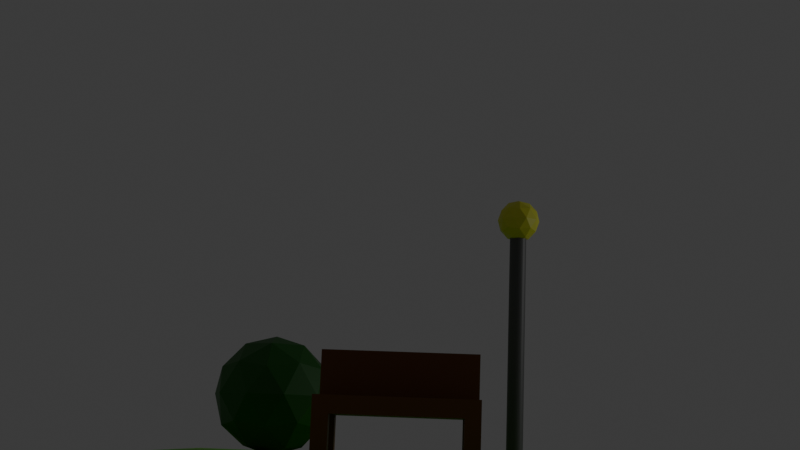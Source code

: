 # Source: panchina.blend  (saved by Blender 4.4.30; exported with 4.5.12 LTS)
import bpy
from mathutils import Matrix  # noqa: F401  (used for matrix-valued properties, if any)

bpy.ops.wm.read_factory_settings(use_empty=True)
scene = bpy.context.scene
scene.name = 'Scene'

# ---- collections
col_collection = bpy.data.collections.new('Collection'); scene.collection.children.link(col_collection)

# ---- materials (node trees are filled in below, after node groups)
mat_material = bpy.data.materials.new('Material')
mat_material.alpha_threshold = 0.0
mat_material.roughness = 0.5
mat_material.line_color = (0.0, 0.0, 0.0, 1.0)
mat_materiale_001 = bpy.data.materials.new('Materiale.001')
mat_materiale = bpy.data.materials.new('Materiale')
mat_materiale_003 = bpy.data.materials.new('Materiale.003')
mat_materiale_002 = bpy.data.materials.new('Materiale.002')

# ---- material node trees
mat_material.use_nodes = True; mat_material.node_tree.nodes.clear()
_N = mat_material.node_tree.nodes; _L = mat_material.node_tree.links
n0 = _N.new('ShaderNodeOutputMaterial'); n0.name = 'Material Output'; n0.location = (300, 300)
n1 = _N.new('ShaderNodeBsdfPrincipled'); n1.name = 'Principled BSDF'; n1.location = (10, 300)
n1.inputs[0].default_value = (0.1764, 0.05529, 0.004975, 1.0)
n1.inputs[3].default_value = 1.45
_L.new(n1.outputs[0], n0.inputs[0])
n0.is_active_output = True
mat_materiale_001.use_nodes = True; mat_materiale_001.node_tree.nodes.clear()
_N = mat_materiale_001.node_tree.nodes; _L = mat_materiale_001.node_tree.links
n0 = _N.new('ShaderNodeBsdfPrincipled'); n0.name = 'Generico BSDF'; n0.location = (10, 300)
n0.inputs[0].default_value = (0.2022, 0.8004, 0.0, 1.0)
n1 = _N.new('ShaderNodeOutputMaterial'); n1.name = 'Uscita Materiale'; n1.location = (300, 300)
_L.new(n0.outputs[0], n1.inputs[0])
n1.is_active_output = True
mat_materiale.use_nodes = True; mat_materiale.node_tree.nodes.clear()
_N = mat_materiale.node_tree.nodes; _L = mat_materiale.node_tree.links
n0 = _N.new('ShaderNodeBsdfPrincipled'); n0.name = 'Generico BSDF'; n0.location = (10, 300)
n0.inputs[0].default_value = (0.003565, 0.1273, 0.0, 1.0)
n1 = _N.new('ShaderNodeOutputMaterial'); n1.name = 'Uscita Materiale'; n1.location = (300, 300)
_L.new(n0.outputs[0], n1.inputs[0])
n1.is_active_output = True
mat_materiale_003.use_nodes = True; mat_materiale_003.node_tree.nodes.clear()
_N = mat_materiale_003.node_tree.nodes; _L = mat_materiale_003.node_tree.links
n0 = _N.new('ShaderNodeBsdfPrincipled'); n0.name = 'Generico BSDF'; n0.location = (10, 300)
n0.inputs[0].default_value = (0.1077, 0.1077, 0.1077, 1.0)
n1 = _N.new('ShaderNodeOutputMaterial'); n1.name = 'Uscita Materiale'; n1.location = (300, 300)
_L.new(n0.outputs[0], n1.inputs[0])
n1.is_active_output = True
mat_materiale_002.use_nodes = True; mat_materiale_002.node_tree.nodes.clear()
_N = mat_materiale_002.node_tree.nodes; _L = mat_materiale_002.node_tree.links
n0 = _N.new('ShaderNodeBsdfPrincipled'); n0.name = 'Generico BSDF'; n0.location = (10, 300)
n0.inputs[0].default_value = (0.7852, 0.8003, 0.05669, 1.0)
n1 = _N.new('ShaderNodeOutputMaterial'); n1.name = 'Uscita Materiale'; n1.location = (300, 300)
_L.new(n0.outputs[0], n1.inputs[0])
n1.is_active_output = True

# ---- world
world_world = bpy.data.worlds.new('World'); scene.world = world_world
world_world.use_nodes = True; world_world.node_tree.nodes.clear()
_N = world_world.node_tree.nodes; _L = world_world.node_tree.links
n0 = _N.new('ShaderNodeOutputWorld'); n0.name = 'World Output'; n0.location = (300, 300)
n1 = _N.new('ShaderNodeBackground'); n1.name = 'Background'; n1.location = (10, 300)
n1.inputs[0].default_value = (0.05088, 0.05088, 0.05088, 1.0)
_L.new(n1.outputs[0], n0.inputs[0])
n0.is_active_output = True
world_world.color = (0.05088, 0.05088, 0.05088)
world_world.sun_shadow_jitter_overblur = 0.0

# ---- cameras
cam_camera = bpy.data.cameras.new('Camera')
cam_camera.clip_end = 100.0
cam_camera.lens = 50.0
cam_camera.ortho_scale = 7.314

# ---- lights
light_light = bpy.data.lights.new('Light', 'POINT')
light_light.energy = 1000.0
light_light.shadow_soft_size = 0.1

# ---- meshes
me_cube = bpy.data.meshes.new('Cube')
me_cube.from_pydata([(1.0, 1.0, -0.1352), (1.0, 1.0, 0.1352), (1.0, -1.0, -0.1352), (1.0, -1.0, 0.1352), (-1.0, 1.0, -0.1352), (-1.0, 1.0, 0.1352), (-1.0, -1.0, -0.1352), (-1.0, -1.0, 0.1352), (-1.0, -0.7988, 0.1352), (1.0, -0.7988, -0.1352), (-1.0, -0.7988, -0.1352), (1.0, -0.7988, 0.1352), (-1.0, 0.8025, -0.1352), (1.0, 0.8025, 0.1352), (-1.0, 0.8025, 0.1352), (1.0, 0.8025, -0.1352), (0.6304, 1.0, 0.1352), (0.6304, -1.0, -0.1352), (0.6304, -1.0, 0.1352), (0.6304, 1.0, -0.1352), (0.6304, -0.7988, 0.1352), (0.6304, -0.7988, -0.1352), (0.6304, 0.8025, -0.1352), (0.6304, 0.8025, 0.1352), (-0.6157, 1.0, 0.1352), (-0.6157, -1.0, -0.1352), (-0.6157, -0.7988, 0.1352), (-0.6157, 0.8025, 0.1352), (-0.6157, -1.0, 0.1352), (-0.6157, 1.0, -0.1352), (-0.6157, -0.7988, -0.1352), (-0.6157, 0.8025, -0.1352), (-1.0, -0.7988, 0.7788), (-1.0, -1.0, 0.7788), (-0.6157, 1.0, 0.7788), (-1.0, 1.0, 0.7788), (0.6304, -1.0, 0.7788), (1.0, -1.0, 0.7788), (1.0, 0.8025, 0.7788), (1.0, 1.0, 0.7788), (1.0, -0.7988, 0.7788), (-0.6157, -0.7988, 0.7788), (-1.0, 0.8025, 0.7788), (-0.6157, 0.8025, 0.7788), (0.6304, 1.0, 0.7788), (0.6304, -0.7988, 0.7788), (0.6304, 0.8025, 0.7788), (-0.6157, -1.0, 0.7788), (-0.6157, -1.0, -0.8531), (-1.0, -1.0, -0.8531), (-1.0, 0.8025, -0.8531), (-1.0, 1.0, -0.8531), (-1.0, -0.7988, -0.8531), (-0.6157, 1.0, -0.8531), (-0.6157, -0.7988, -0.8531), (-0.6157, 0.8025, -0.8531)], [], [(30, 31, 55, 54), (28, 25, 6, 7), (14, 12, 4, 5), (13, 23, 46, 38), (11, 9, 2, 3), (16, 19, 0, 1), (13, 15, 9, 11), (23, 13, 11, 20), (7, 6, 10, 8), (25, 30, 54, 48), (6, 25, 48, 49), (18, 20, 45, 36), (1, 0, 15, 13), (8, 10, 12, 14), (24, 16, 23, 27), (0, 19, 22, 15), (15, 22, 21, 9), (27, 23, 20, 26), (24, 29, 19, 16), (26, 20, 18, 28), (3, 2, 17, 18), (9, 21, 17, 2), (1, 13, 38, 39), (5, 4, 29, 24), (14, 27, 26, 8), (28, 7, 33, 47), (19, 29, 31, 22), (22, 31, 30, 21), (18, 17, 25, 28), (21, 30, 25, 17), (45, 40, 37, 36), (44, 39, 38, 46), (32, 41, 47, 33), (35, 34, 43, 42), (16, 1, 39, 44), (23, 16, 44, 46), (14, 5, 35, 42), (7, 8, 32, 33), (26, 28, 47, 41), (11, 3, 37, 40), (3, 18, 36, 37), (5, 24, 34, 35), (8, 26, 41, 32), (20, 11, 40, 45), (27, 14, 42, 43), (24, 27, 43, 34), (54, 52, 49, 48), (55, 50, 52, 54), (53, 51, 50, 55), (4, 12, 50, 51), (12, 10, 52, 50), (29, 4, 51, 53), (10, 6, 49, 52), (31, 29, 53, 55)])
_uv = me_cube.uv_layers.new(name='UVMap')
_uv.uv.foreach_set('vector', [0.827, 0.7248, 0.827, 0.5247, 0.827, 0.5247, 0.827, 0.7248, 0.375, 0.952, 0.625, 0.952, 0.625, 1.0, 0.375, 1.0, 0.375, 0.2253, 0.625, 0.2253, 0.625, 0.25, 0.375, 0.25, 0.375, 0.5247, 0.3288, 0.5247, 0.3288, 0.5247, 0.375, 0.5247, 0.375, 0.7248, 0.625, 0.7248, 0.625, 0.75, 0.375, 0.75, 0.375, 0.4538, 0.625, 0.4538, 0.625, 0.5, 0.375, 0.5, 0.375, 0.5247, 0.625, 0.5247, 0.625, 0.7248, 0.375, 0.7248, 0.3288, 0.5247, 0.375, 0.5247, 0.375, 0.7248, 0.3288, 0.7248, 0.375, 0.0, 0.625, 0.0, 0.625, 0.02515, 0.375, 0.02515, 0.827, 0.75, 0.827, 0.7248, 0.827, 0.7248, 0.827, 0.75, 0.625, 1.0, 0.625, 0.952, 0.625, 0.952, 0.625, 1.0, 0.3288, 0.75, 0.3288, 0.7248, 0.3288, 0.7248, 0.3288, 0.75, 0.375, 0.5, 0.625, 0.5, 0.625, 0.5247, 0.375, 0.5247, 0.375, 0.02515, 0.625, 0.02515, 0.625, 0.2253, 0.375, 0.2253, 0.173, 0.5, 0.3288, 0.5, 0.3288, 0.5247, 0.173, 0.5247, 0.625, 0.5, 0.6712, 0.5, 0.6712, 0.5247, 0.625, 0.5247, 0.625, 0.5247, 0.6712, 0.5247, 0.6712, 0.7248, 0.625, 0.7248, 0.173, 0.5247, 0.3288, 0.5247, 0.3288, 0.7248, 0.173, 0.7248, 0.375, 0.298, 0.625, 0.298, 0.625, 0.4538, 0.375, 0.4538, 0.173, 0.7248, 0.3288, 0.7248, 0.3288, 0.75, 0.173, 0.75, 0.375, 0.75, 0.625, 0.75, 0.625, 0.7962, 0.375, 0.7962, 0.625, 0.7248, 0.6712, 0.7248, 0.6712, 0.75, 0.625, 0.75, 0.375, 0.5, 0.375, 0.5247, 0.375, 0.5247, 0.375, 0.5, 0.375, 0.25, 0.625, 0.25, 0.625, 0.298, 0.375, 0.298, 0.125, 0.5247, 0.173, 0.5247, 0.173, 0.7248, 0.125, 0.7248, 0.375, 0.952, 0.375, 1.0, 0.375, 1.0, 0.375, 0.952, 0.6712, 0.5, 0.827, 0.5, 0.827, 0.5247, 0.6712, 0.5247, 0.6712, 0.5247, 0.827, 0.5247, 0.827, 0.7248, 0.6712, 0.7248, 0.375, 0.7962, 0.625, 0.7962, 0.625, 0.952, 0.375, 0.952, 0.6712, 0.7248, 0.827, 0.7248, 0.827, 0.75, 0.6712, 0.75, 0.3288, 0.7248, 0.375, 0.7248, 0.375, 0.75, 0.3288, 0.75, 0.3288, 0.5, 0.375, 0.5, 0.375, 0.5247, 0.3288, 0.5247, 0.125, 0.7248, 0.173, 0.7248, 0.173, 0.75, 0.125, 0.75, 0.125, 0.5, 0.173, 0.5, 0.173, 0.5247, 0.125, 0.5247, 0.375, 0.4538, 0.375, 0.5, 0.375, 0.5, 0.375, 0.4538, 0.3288, 0.5247, 0.3288, 0.5, 0.3288, 0.5, 0.3288, 0.5247, 0.375, 0.2253, 0.375, 0.25, 0.375, 0.25, 0.375, 0.2253, 0.375, 0.0, 0.375, 0.02515, 0.375, 0.02515, 0.375, 0.0, 0.173, 0.7248, 0.173, 0.75, 0.173, 0.75, 0.173, 0.7248, 0.375, 0.7248, 0.375, 0.75, 0.375, 0.75, 0.375, 0.7248, 0.375, 0.75, 0.375, 0.7962, 0.375, 0.7962, 0.375, 0.75, 0.375, 0.25, 0.375, 0.298, 0.375, 0.298, 0.375, 0.25, 0.125, 0.7248, 0.173, 0.7248, 0.173, 0.7248, 0.125, 0.7248, 0.3288, 0.7248, 0.375, 0.7248, 0.375, 0.7248, 0.3288, 0.7248, 0.173, 0.5247, 0.125, 0.5247, 0.125, 0.5247, 0.173, 0.5247, 0.173, 0.5, 0.173, 0.5247, 0.173, 0.5247, 0.173, 0.5, 0.827, 0.7248, 0.875, 0.7248, 0.875, 0.75, 0.827, 0.75, 0.827, 0.5247, 0.875, 0.5247, 0.875, 0.7248, 0.827, 0.7248, 0.827, 0.5, 0.875, 0.5, 0.875, 0.5247, 0.827, 0.5247, 0.625, 0.25, 0.625, 0.2253, 0.625, 0.2253, 0.625, 0.25, 0.625, 0.2253, 0.625, 0.02515, 0.625, 0.02515, 0.625, 0.2253, 0.625, 0.298, 0.625, 0.25, 0.625, 0.25, 0.625, 0.298, 0.625, 0.02515, 0.625, 0.0, 0.625, 0.0, 0.625, 0.02515, 0.827, 0.5247, 0.827, 0.5, 0.827, 0.5, 0.827, 0.5247])
me_cube.materials.append(mat_material)
me_cube.use_mirror_vertex_groups = False
me_cube.update()
me_cubo = bpy.data.meshes.new('Cubo')
me_cubo.from_pydata([(-1.0, -1.0, -1.0), (-1.0, -1.0, 1.0), (-1.0, 1.0, -1.0), (-1.0, 1.0, 1.0), (1.0, -1.0, -1.0), (1.0, -1.0, 1.0), (1.0, 1.0, -1.0), (1.0, 1.0, 1.0)], [], [(0, 1, 3, 2), (2, 3, 7, 6), (6, 7, 5, 4), (4, 5, 1, 0), (2, 6, 4, 0), (7, 3, 1, 5)])
_uv = me_cubo.uv_layers.new(name='Mappa UV')
_uv.uv.foreach_set('vector', [0.375, 0.0, 0.625, 0.0, 0.625, 0.25, 0.375, 0.25, 0.375, 0.25, 0.625, 0.25, 0.625, 0.5, 0.375, 0.5, 0.375, 0.5, 0.625, 0.5, 0.625, 0.75, 0.375, 0.75, 0.375, 0.75, 0.625, 0.75, 0.625, 1.0, 0.375, 1.0, 0.125, 0.5, 0.375, 0.5, 0.375, 0.75, 0.125, 0.75, 0.625, 0.5, 0.875, 0.5, 0.875, 0.75, 0.625, 0.75])
me_cubo.materials.append(mat_materiale_001)
me_cubo.update()
me_icosfera = bpy.data.meshes.new('Icosfera')
me_icosfera.from_pydata([(0.0, 0.0, -1.0), (0.7236, -0.5257, -0.4472), (-0.2764, -0.8506, -0.4472), (-0.8944, 0.0, -0.4472), (-0.2764, 0.8506, -0.4472), (0.7236, 0.5257, -0.4472), (0.2764, -0.8506, 0.4472), (-0.7236, -0.5257, 0.4472), (-0.7236, 0.5257, 0.4472), (0.2764, 0.8506, 0.4472), (0.8944, 0.0, 0.4472), (0.0, 0.0, 1.0), (-0.1625, -0.5, -0.8507), (0.4253, -0.309, -0.8507), (0.2629, -0.809, -0.5257), (0.8506, 0.0, -0.5257), (0.4253, 0.309, -0.8507), (-0.5257, 0.0, -0.8507), (-0.6882, -0.5, -0.5257), (-0.1625, 0.5, -0.8507), (-0.6882, 0.5, -0.5257), (0.2629, 0.809, -0.5257), (0.9511, -0.309, 0.0), (0.9511, 0.309, 0.0), (0.0, -1.0, 0.0), (0.5878, -0.809, 0.0), (-0.9511, -0.309, 0.0), (-0.5878, -0.809, 0.0), (-0.5878, 0.809, 0.0), (-0.9511, 0.309, 0.0), (0.5878, 0.809, 0.0), (0.0, 1.0, 0.0), (0.6882, -0.5, 0.5257), (-0.2629, -0.809, 0.5257), (-0.8506, 0.0, 0.5257), (-0.2629, 0.809, 0.5257), (0.6882, 0.5, 0.5257), (0.1625, -0.5, 0.8507), (0.5257, 0.0, 0.8507), (-0.4253, -0.309, 0.8507), (-0.4253, 0.309, 0.8507), (0.1625, 0.5, 0.8507)], [], [(0, 13, 12), (1, 13, 15), (0, 12, 17), (0, 17, 19), (0, 19, 16), (1, 15, 22), (2, 14, 24), (3, 18, 26), (4, 20, 28), (5, 21, 30), (1, 22, 25), (2, 24, 27), (3, 26, 29), (4, 28, 31), (5, 30, 23), (6, 32, 37), (7, 33, 39), (8, 34, 40), (9, 35, 41), (10, 36, 38), (38, 41, 11), (38, 36, 41), (36, 9, 41), (41, 40, 11), (41, 35, 40), (35, 8, 40), (40, 39, 11), (40, 34, 39), (34, 7, 39), (39, 37, 11), (39, 33, 37), (33, 6, 37), (37, 38, 11), (37, 32, 38), (32, 10, 38), (23, 36, 10), (23, 30, 36), (30, 9, 36), (31, 35, 9), (31, 28, 35), (28, 8, 35), (29, 34, 8), (29, 26, 34), (26, 7, 34), (27, 33, 7), (27, 24, 33), (24, 6, 33), (25, 32, 6), (25, 22, 32), (22, 10, 32), (30, 31, 9), (30, 21, 31), (21, 4, 31), (28, 29, 8), (28, 20, 29), (20, 3, 29), (26, 27, 7), (26, 18, 27), (18, 2, 27), (24, 25, 6), (24, 14, 25), (14, 1, 25), (22, 23, 10), (22, 15, 23), (15, 5, 23), (16, 21, 5), (16, 19, 21), (19, 4, 21), (19, 20, 4), (19, 17, 20), (17, 3, 20), (17, 18, 3), (17, 12, 18), (12, 2, 18), (15, 16, 5), (15, 13, 16), (13, 0, 16), (12, 14, 2), (12, 13, 14), (13, 1, 14)])
_uv = me_icosfera.uv_layers.new(name='Mappa UV')
_uv.uv.foreach_set('vector', [0.1818, 0.0, 0.2273, 0.07873, 0.1364, 0.07873, 0.2727, 0.1575, 0.3182, 0.07873, 0.3636, 0.1575, 0.9091, 0.0, 0.9545, 0.07873, 0.8636, 0.07873, 0.7273, 0.0, 0.7727, 0.07873, 0.6818, 0.07873, 0.5455, 0.0, 0.5909, 0.07873, 0.5, 0.07873, 0.2727, 0.1575, 0.3636, 0.1575, 0.3182, 0.2362, 0.09091, 0.1575, 0.1818, 0.1575, 0.1364, 0.2362, 0.8182, 0.1575, 0.9091, 0.1575, 0.8636, 0.2362, 0.6364, 0.1575, 0.7273, 0.1575, 0.6818, 0.2362, 0.4545, 0.1575, 0.5455, 0.1575, 0.5, 0.2362, 0.2727, 0.1575, 0.3182, 0.2362, 0.2273, 0.2362, 0.09091, 0.1575, 0.1364, 0.2362, 0.04546, 0.2362, 0.8182, 0.1575, 0.8636, 0.2362, 0.7727, 0.2362, 0.6364, 0.1575, 0.6818, 0.2362, 0.5909, 0.2362, 0.4545, 0.1575, 0.5, 0.2362, 0.4091, 0.2362, 0.1818, 0.3149, 0.2727, 0.3149, 0.2273, 0.3937, 0.0, 0.3149, 0.09091, 0.3149, 0.04546, 0.3937, 0.7273, 0.3149, 0.8182, 0.3149, 0.7727, 0.3937, 0.5455, 0.3149, 0.6364, 0.3149, 0.5909, 0.3937, 0.3636, 0.3149, 0.4545, 0.3149, 0.4091, 0.3937, 0.4091, 0.3937, 0.5, 0.3937, 0.4545, 0.4724, 0.4091, 0.3937, 0.4545, 0.3149, 0.5, 0.3937, 0.4545, 0.3149, 0.5455, 0.3149, 0.5, 0.3937, 0.5909, 0.3937, 0.6818, 0.3937, 0.6364, 0.4724, 0.5909, 0.3937, 0.6364, 0.3149, 0.6818, 0.3937, 0.6364, 0.3149, 0.7273, 0.3149, 0.6818, 0.3937, 0.7727, 0.3937, 0.8636, 0.3937, 0.8182, 0.4724, 0.7727, 0.3937, 0.8182, 0.3149, 0.8636, 0.3937, 0.8182, 0.3149, 0.9091, 0.3149, 0.8636, 0.3937, 0.04546, 0.3937, 0.1364, 0.3937, 0.09091, 0.4724, 0.04546, 0.3937, 0.09091, 0.3149, 0.1364, 0.3937, 0.09091, 0.3149, 0.1818, 0.3149, 0.1364, 0.3937, 0.2273, 0.3937, 0.3182, 0.3937, 0.2727, 0.4724, 0.2273, 0.3937, 0.2727, 0.3149, 0.3182, 0.3937, 0.2727, 0.3149, 0.3636, 0.3149, 0.3182, 0.3937, 0.4091, 0.2362, 0.4545, 0.3149, 0.3636, 0.3149, 0.4091, 0.2362, 0.5, 0.2362, 0.4545, 0.3149, 0.5, 0.2362, 0.5455, 0.3149, 0.4545, 0.3149, 0.5909, 0.2362, 0.6364, 0.3149, 0.5455, 0.3149, 0.5909, 0.2362, 0.6818, 0.2362, 0.6364, 0.3149, 0.6818, 0.2362, 0.7273, 0.3149, 0.6364, 0.3149, 0.7727, 0.2362, 0.8182, 0.3149, 0.7273, 0.3149, 0.7727, 0.2362, 0.8636, 0.2362, 0.8182, 0.3149, 0.8636, 0.2362, 0.9091, 0.3149, 0.8182, 0.3149, 0.04546, 0.2362, 0.09091, 0.3149, 0.0, 0.3149, 0.04546, 0.2362, 0.1364, 0.2362, 0.09091, 0.3149, 0.1364, 0.2362, 0.1818, 0.3149, 0.09091, 0.3149, 0.2273, 0.2362, 0.2727, 0.3149, 0.1818, 0.3149, 0.2273, 0.2362, 0.3182, 0.2362, 0.2727, 0.3149, 0.3182, 0.2362, 0.3636, 0.3149, 0.2727, 0.3149, 0.5, 0.2362, 0.5909, 0.2362, 0.5455, 0.3149, 0.5, 0.2362, 0.5455, 0.1575, 0.5909, 0.2362, 0.5455, 0.1575, 0.6364, 0.1575, 0.5909, 0.2362, 0.6818, 0.2362, 0.7727, 0.2362, 0.7273, 0.3149, 0.6818, 0.2362, 0.7273, 0.1575, 0.7727, 0.2362, 0.7273, 0.1575, 0.8182, 0.1575, 0.7727, 0.2362, 0.8636, 0.2362, 0.9545, 0.2362, 0.9091, 0.3149, 0.8636, 0.2362, 0.9091, 0.1575, 0.9545, 0.2362, 0.9091, 0.1575, 1.0, 0.1575, 0.9545, 0.2362, 0.1364, 0.2362, 0.2273, 0.2362, 0.1818, 0.3149, 0.1364, 0.2362, 0.1818, 0.1575, 0.2273, 0.2362, 0.1818, 0.1575, 0.2727, 0.1575, 0.2273, 0.2362, 0.3182, 0.2362, 0.4091, 0.2362, 0.3636, 0.3149, 0.3182, 0.2362, 0.3636, 0.1575, 0.4091, 0.2362, 0.3636, 0.1575, 0.4545, 0.1575, 0.4091, 0.2362, 0.5, 0.07873, 0.5455, 0.1575, 0.4545, 0.1575, 0.5, 0.07873, 0.5909, 0.07873, 0.5455, 0.1575, 0.5909, 0.07873, 0.6364, 0.1575, 0.5455, 0.1575, 0.6818, 0.07873, 0.7273, 0.1575, 0.6364, 0.1575, 0.6818, 0.07873, 0.7727, 0.07873, 0.7273, 0.1575, 0.7727, 0.07873, 0.8182, 0.1575, 0.7273, 0.1575, 0.8636, 0.07873, 0.9091, 0.1575, 0.8182, 0.1575, 0.8636, 0.07873, 0.9545, 0.07873, 0.9091, 0.1575, 0.9545, 0.07873, 1.0, 0.1575, 0.9091, 0.1575, 0.3636, 0.1575, 0.4091, 0.07873, 0.4545, 0.1575, 0.3636, 0.1575, 0.3182, 0.07873, 0.4091, 0.07873, 0.3182, 0.07873, 0.3636, 0.0, 0.4091, 0.07873, 0.1364, 0.07873, 0.1818, 0.1575, 0.09091, 0.1575, 0.1364, 0.07873, 0.2273, 0.07873, 0.1818, 0.1575, 0.2273, 0.07873, 0.2727, 0.1575, 0.1818, 0.1575])
me_icosfera.materials.append(mat_materiale)
me_icosfera.update()
me_cilindro = bpy.data.meshes.new('Cilindro')
me_cilindro.from_pydata([(0.0, 1.0, -1.0), (0.0, 1.0, 1.0), (0.1951, 0.9808, -1.0), (0.1951, 0.9808, 1.0), (0.3827, 0.9239, -1.0), (0.3827, 0.9239, 1.0), (0.5556, 0.8315, -1.0), (0.5556, 0.8315, 1.0), (0.7071, 0.7071, -1.0), (0.7071, 0.7071, 1.0), (0.8315, 0.5556, -1.0), (0.8315, 0.5556, 1.0), (0.9239, 0.3827, -1.0), (0.9239, 0.3827, 1.0), (0.9808, 0.1951, -1.0), (0.9808, 0.1951, 1.0), (1.0, 0.0, -1.0), (1.0, 0.0, 1.0), (0.9808, -0.1951, -1.0), (0.9808, -0.1951, 1.0), (0.9239, -0.3827, -1.0), (0.9239, -0.3827, 1.0), (0.8315, -0.5556, -1.0), (0.8315, -0.5556, 1.0), (0.7071, -0.7071, -1.0), (0.7071, -0.7071, 1.0), (0.5556, -0.8315, -1.0), (0.5556, -0.8315, 1.0), (0.3827, -0.9239, -1.0), (0.3827, -0.9239, 1.0), (0.1951, -0.9808, -1.0), (0.1951, -0.9808, 1.0), (0.0, -1.0, -1.0), (0.0, -1.0, 1.0), (-0.1951, -0.9808, -1.0), (-0.1951, -0.9808, 1.0), (-0.3827, -0.9239, -1.0), (-0.3827, -0.9239, 1.0), (-0.5556, -0.8315, -1.0), (-0.5556, -0.8315, 1.0), (-0.7071, -0.7071, -1.0), (-0.7071, -0.7071, 1.0), (-0.8315, -0.5556, -1.0), (-0.8315, -0.5556, 1.0), (-0.9239, -0.3827, -1.0), (-0.9239, -0.3827, 1.0), (-0.9808, -0.1951, -1.0), (-0.9808, -0.1951, 1.0), (-1.0, 0.0, -1.0), (-1.0, 0.0, 1.0), (-0.9808, 0.1951, -1.0), (-0.9808, 0.1951, 1.0), (-0.9239, 0.3827, -1.0), (-0.9239, 0.3827, 1.0), (-0.8315, 0.5556, -1.0), (-0.8315, 0.5556, 1.0), (-0.7071, 0.7071, -1.0), (-0.7071, 0.7071, 1.0), (-0.5556, 0.8315, -1.0), (-0.5556, 0.8315, 1.0), (-0.3827, 0.9239, -1.0), (-0.3827, 0.9239, 1.0), (-0.1951, 0.9808, -1.0), (-0.1951, 0.9808, 1.0)], [], [(0, 1, 3, 2), (2, 3, 5, 4), (4, 5, 7, 6), (6, 7, 9, 8), (8, 9, 11, 10), (10, 11, 13, 12), (12, 13, 15, 14), (14, 15, 17, 16), (16, 17, 19, 18), (18, 19, 21, 20), (20, 21, 23, 22), (22, 23, 25, 24), (24, 25, 27, 26), (26, 27, 29, 28), (28, 29, 31, 30), (30, 31, 33, 32), (32, 33, 35, 34), (34, 35, 37, 36), (36, 37, 39, 38), (38, 39, 41, 40), (40, 41, 43, 42), (42, 43, 45, 44), (44, 45, 47, 46), (46, 47, 49, 48), (48, 49, 51, 50), (50, 51, 53, 52), (52, 53, 55, 54), (54, 55, 57, 56), (56, 57, 59, 58), (58, 59, 61, 60), (3, 1, 63, 61, 59, 57, 55, 53, 51, 49, 47, 45, 43, 41, 39, 37, 35, 33, 31, 29, 27, 25, 23, 21, 19, 17, 15, 13, 11, 9, 7, 5), (60, 61, 63, 62), (62, 63, 1, 0), (0, 2, 4, 6, 8, 10, 12, 14, 16, 18, 20, 22, 24, 26, 28, 30, 32, 34, 36, 38, 40, 42, 44, 46, 48, 50, 52, 54, 56, 58, 60, 62)])
_uv = me_cilindro.uv_layers.new(name='Mappa UV')
_uv.uv.foreach_set('vector', [1.0, 0.5, 1.0, 1.0, 0.9688, 1.0, 0.9688, 0.5, 0.9688, 0.5, 0.9688, 1.0, 0.9375, 1.0, 0.9375, 0.5, 0.9375, 0.5, 0.9375, 1.0, 0.9062, 1.0, 0.9062, 0.5, 0.9062, 0.5, 0.9062, 1.0, 0.875, 1.0, 0.875, 0.5, 0.875, 0.5, 0.875, 1.0, 0.8438, 1.0, 0.8438, 0.5, 0.8438, 0.5, 0.8438, 1.0, 0.8125, 1.0, 0.8125, 0.5, 0.8125, 0.5, 0.8125, 1.0, 0.7812, 1.0, 0.7812, 0.5, 0.7812, 0.5, 0.7812, 1.0, 0.75, 1.0, 0.75, 0.5, 0.75, 0.5, 0.75, 1.0, 0.7188, 1.0, 0.7188, 0.5, 0.7188, 0.5, 0.7188, 1.0, 0.6875, 1.0, 0.6875, 0.5, 0.6875, 0.5, 0.6875, 1.0, 0.6562, 1.0, 0.6562, 0.5, 0.6562, 0.5, 0.6562, 1.0, 0.625, 1.0, 0.625, 0.5, 0.625, 0.5, 0.625, 1.0, 0.5938, 1.0, 0.5938, 0.5, 0.5938, 0.5, 0.5938, 1.0, 0.5625, 1.0, 0.5625, 0.5, 0.5625, 0.5, 0.5625, 1.0, 0.5312, 1.0, 0.5312, 0.5, 0.5312, 0.5, 0.5312, 1.0, 0.5, 1.0, 0.5, 0.5, 0.5, 0.5, 0.5, 1.0, 0.4688, 1.0, 0.4688, 0.5, 0.4688, 0.5, 0.4688, 1.0, 0.4375, 1.0, 0.4375, 0.5, 0.4375, 0.5, 0.4375, 1.0, 0.4062, 1.0, 0.4062, 0.5, 0.4062, 0.5, 0.4062, 1.0, 0.375, 1.0, 0.375, 0.5, 0.375, 0.5, 0.375, 1.0, 0.3438, 1.0, 0.3438, 0.5, 0.3438, 0.5, 0.3438, 1.0, 0.3125, 1.0, 0.3125, 0.5, 0.3125, 0.5, 0.3125, 1.0, 0.2812, 1.0, 0.2812, 0.5, 0.2812, 0.5, 0.2812, 1.0, 0.25, 1.0, 0.25, 0.5, 0.25, 0.5, 0.25, 1.0, 0.2188, 1.0, 0.2188, 0.5, 0.2188, 0.5, 0.2188, 1.0, 0.1875, 1.0, 0.1875, 0.5, 0.1875, 0.5, 0.1875, 1.0, 0.1562, 1.0, 0.1562, 0.5, 0.1562, 0.5, 0.1562, 1.0, 0.125, 1.0, 0.125, 0.5, 0.125, 0.5, 0.125, 1.0, 0.09375, 1.0, 0.09375, 0.5, 0.09375, 0.5, 0.09375, 1.0, 0.0625, 1.0, 0.0625, 0.5, 0.2968, 0.4854, 0.25, 0.49, 0.2032, 0.4854, 0.1582, 0.4717, 0.1167, 0.4496, 0.08029, 0.4197, 0.05045, 0.3833, 0.02827, 0.3418, 0.01461, 0.2968, 0.01, 0.25, 0.01461, 0.2032, 0.02827, 0.1582, 0.05045, 0.1167, 0.08029, 0.08029, 0.1167, 0.05045, 0.1582, 0.02827, 0.2032, 0.01461, 0.25, 0.01, 0.2968, 0.01461, 0.3418, 0.02827, 0.3833, 0.05045, 0.4197, 0.08029, 0.4496, 0.1167, 0.4717, 0.1582, 0.4854, 0.2032, 0.49, 0.25, 0.4854, 0.2968, 0.4717, 0.3418, 0.4496, 0.3833, 0.4197, 0.4197, 0.3833, 0.4496, 0.3418, 0.4717, 0.0625, 0.5, 0.0625, 1.0, 0.03125, 1.0, 0.03125, 0.5, 0.03125, 0.5, 0.03125, 1.0, 0.0, 1.0, 0.0, 0.5, 0.75, 0.49, 0.7968, 0.4854, 0.8418, 0.4717, 0.8833, 0.4496, 0.9197, 0.4197, 0.9496, 0.3833, 0.9717, 0.3418, 0.9854, 0.2968, 0.99, 0.25, 0.9854, 0.2032, 0.9717, 0.1582, 0.9496, 0.1167, 0.9197, 0.08029, 0.8833, 0.05045, 0.8418, 0.02827, 0.7968, 0.01461, 0.75, 0.01, 0.7032, 0.01461, 0.6582, 0.02827, 0.6167, 0.05045, 0.5803, 0.08029, 0.5504, 0.1167, 0.5283, 0.1582, 0.5146, 0.2032, 0.51, 0.25, 0.5146, 0.2968, 0.5283, 0.3418, 0.5504, 0.3833, 0.5803, 0.4197, 0.6167, 0.4496, 0.6582, 0.4717, 0.7032, 0.4854])
me_cilindro.materials.append(mat_materiale_003)
me_cilindro.update()
me_icosfera_001 = bpy.data.meshes.new('Icosfera.001')
me_icosfera_001.from_pydata([(0.0, 0.0, -1.0), (0.7236, -0.5257, -0.4472), (-0.2764, -0.8506, -0.4472), (-0.8944, 0.0, -0.4472), (-0.2764, 0.8506, -0.4472), (0.7236, 0.5257, -0.4472), (0.2764, -0.8506, 0.4472), (-0.7236, -0.5257, 0.4472), (-0.7236, 0.5257, 0.4472), (0.2764, 0.8506, 0.4472), (0.8944, 0.0, 0.4472), (0.0, 0.0, 1.0), (-0.1625, -0.5, -0.8507), (0.4253, -0.309, -0.8507), (0.2629, -0.809, -0.5257), (0.8506, 0.0, -0.5257), (0.4253, 0.309, -0.8507), (-0.5257, 0.0, -0.8507), (-0.6882, -0.5, -0.5257), (-0.1625, 0.5, -0.8507), (-0.6882, 0.5, -0.5257), (0.2629, 0.809, -0.5257), (0.9511, -0.309, 0.0), (0.9511, 0.309, 0.0), (0.0, -1.0, 0.0), (0.5878, -0.809, 0.0), (-0.9511, -0.309, 0.0), (-0.5878, -0.809, 0.0), (-0.5878, 0.809, 0.0), (-0.9511, 0.309, 0.0), (0.5878, 0.809, 0.0), (0.0, 1.0, 0.0), (0.6882, -0.5, 0.5257), (-0.2629, -0.809, 0.5257), (-0.8506, 0.0, 0.5257), (-0.2629, 0.809, 0.5257), (0.6882, 0.5, 0.5257), (0.1625, -0.5, 0.8507), (0.5257, 0.0, 0.8507), (-0.4253, -0.309, 0.8507), (-0.4253, 0.309, 0.8507), (0.1625, 0.5, 0.8507)], [], [(0, 13, 12), (1, 13, 15), (0, 12, 17), (0, 17, 19), (0, 19, 16), (1, 15, 22), (2, 14, 24), (3, 18, 26), (4, 20, 28), (5, 21, 30), (1, 22, 25), (2, 24, 27), (3, 26, 29), (4, 28, 31), (5, 30, 23), (6, 32, 37), (7, 33, 39), (8, 34, 40), (9, 35, 41), (10, 36, 38), (38, 41, 11), (38, 36, 41), (36, 9, 41), (41, 40, 11), (41, 35, 40), (35, 8, 40), (40, 39, 11), (40, 34, 39), (34, 7, 39), (39, 37, 11), (39, 33, 37), (33, 6, 37), (37, 38, 11), (37, 32, 38), (32, 10, 38), (23, 36, 10), (23, 30, 36), (30, 9, 36), (31, 35, 9), (31, 28, 35), (28, 8, 35), (29, 34, 8), (29, 26, 34), (26, 7, 34), (27, 33, 7), (27, 24, 33), (24, 6, 33), (25, 32, 6), (25, 22, 32), (22, 10, 32), (30, 31, 9), (30, 21, 31), (21, 4, 31), (28, 29, 8), (28, 20, 29), (20, 3, 29), (26, 27, 7), (26, 18, 27), (18, 2, 27), (24, 25, 6), (24, 14, 25), (14, 1, 25), (22, 23, 10), (22, 15, 23), (15, 5, 23), (16, 21, 5), (16, 19, 21), (19, 4, 21), (19, 20, 4), (19, 17, 20), (17, 3, 20), (17, 18, 3), (17, 12, 18), (12, 2, 18), (15, 16, 5), (15, 13, 16), (13, 0, 16), (12, 14, 2), (12, 13, 14), (13, 1, 14)])
_uv = me_icosfera_001.uv_layers.new(name='Mappa UV')
_uv.uv.foreach_set('vector', [0.1818, 0.0, 0.2273, 0.07873, 0.1364, 0.07873, 0.2727, 0.1575, 0.3182, 0.07873, 0.3636, 0.1575, 0.9091, 0.0, 0.9545, 0.07873, 0.8636, 0.07873, 0.7273, 0.0, 0.7727, 0.07873, 0.6818, 0.07873, 0.5455, 0.0, 0.5909, 0.07873, 0.5, 0.07873, 0.2727, 0.1575, 0.3636, 0.1575, 0.3182, 0.2362, 0.09091, 0.1575, 0.1818, 0.1575, 0.1364, 0.2362, 0.8182, 0.1575, 0.9091, 0.1575, 0.8636, 0.2362, 0.6364, 0.1575, 0.7273, 0.1575, 0.6818, 0.2362, 0.4545, 0.1575, 0.5455, 0.1575, 0.5, 0.2362, 0.2727, 0.1575, 0.3182, 0.2362, 0.2273, 0.2362, 0.09091, 0.1575, 0.1364, 0.2362, 0.04546, 0.2362, 0.8182, 0.1575, 0.8636, 0.2362, 0.7727, 0.2362, 0.6364, 0.1575, 0.6818, 0.2362, 0.5909, 0.2362, 0.4545, 0.1575, 0.5, 0.2362, 0.4091, 0.2362, 0.1818, 0.3149, 0.2727, 0.3149, 0.2273, 0.3937, 0.0, 0.3149, 0.09091, 0.3149, 0.04546, 0.3937, 0.7273, 0.3149, 0.8182, 0.3149, 0.7727, 0.3937, 0.5455, 0.3149, 0.6364, 0.3149, 0.5909, 0.3937, 0.3636, 0.3149, 0.4545, 0.3149, 0.4091, 0.3937, 0.4091, 0.3937, 0.5, 0.3937, 0.4545, 0.4724, 0.4091, 0.3937, 0.4545, 0.3149, 0.5, 0.3937, 0.4545, 0.3149, 0.5455, 0.3149, 0.5, 0.3937, 0.5909, 0.3937, 0.6818, 0.3937, 0.6364, 0.4724, 0.5909, 0.3937, 0.6364, 0.3149, 0.6818, 0.3937, 0.6364, 0.3149, 0.7273, 0.3149, 0.6818, 0.3937, 0.7727, 0.3937, 0.8636, 0.3937, 0.8182, 0.4724, 0.7727, 0.3937, 0.8182, 0.3149, 0.8636, 0.3937, 0.8182, 0.3149, 0.9091, 0.3149, 0.8636, 0.3937, 0.04546, 0.3937, 0.1364, 0.3937, 0.09091, 0.4724, 0.04546, 0.3937, 0.09091, 0.3149, 0.1364, 0.3937, 0.09091, 0.3149, 0.1818, 0.3149, 0.1364, 0.3937, 0.2273, 0.3937, 0.3182, 0.3937, 0.2727, 0.4724, 0.2273, 0.3937, 0.2727, 0.3149, 0.3182, 0.3937, 0.2727, 0.3149, 0.3636, 0.3149, 0.3182, 0.3937, 0.4091, 0.2362, 0.4545, 0.3149, 0.3636, 0.3149, 0.4091, 0.2362, 0.5, 0.2362, 0.4545, 0.3149, 0.5, 0.2362, 0.5455, 0.3149, 0.4545, 0.3149, 0.5909, 0.2362, 0.6364, 0.3149, 0.5455, 0.3149, 0.5909, 0.2362, 0.6818, 0.2362, 0.6364, 0.3149, 0.6818, 0.2362, 0.7273, 0.3149, 0.6364, 0.3149, 0.7727, 0.2362, 0.8182, 0.3149, 0.7273, 0.3149, 0.7727, 0.2362, 0.8636, 0.2362, 0.8182, 0.3149, 0.8636, 0.2362, 0.9091, 0.3149, 0.8182, 0.3149, 0.04546, 0.2362, 0.09091, 0.3149, 0.0, 0.3149, 0.04546, 0.2362, 0.1364, 0.2362, 0.09091, 0.3149, 0.1364, 0.2362, 0.1818, 0.3149, 0.09091, 0.3149, 0.2273, 0.2362, 0.2727, 0.3149, 0.1818, 0.3149, 0.2273, 0.2362, 0.3182, 0.2362, 0.2727, 0.3149, 0.3182, 0.2362, 0.3636, 0.3149, 0.2727, 0.3149, 0.5, 0.2362, 0.5909, 0.2362, 0.5455, 0.3149, 0.5, 0.2362, 0.5455, 0.1575, 0.5909, 0.2362, 0.5455, 0.1575, 0.6364, 0.1575, 0.5909, 0.2362, 0.6818, 0.2362, 0.7727, 0.2362, 0.7273, 0.3149, 0.6818, 0.2362, 0.7273, 0.1575, 0.7727, 0.2362, 0.7273, 0.1575, 0.8182, 0.1575, 0.7727, 0.2362, 0.8636, 0.2362, 0.9545, 0.2362, 0.9091, 0.3149, 0.8636, 0.2362, 0.9091, 0.1575, 0.9545, 0.2362, 0.9091, 0.1575, 1.0, 0.1575, 0.9545, 0.2362, 0.1364, 0.2362, 0.2273, 0.2362, 0.1818, 0.3149, 0.1364, 0.2362, 0.1818, 0.1575, 0.2273, 0.2362, 0.1818, 0.1575, 0.2727, 0.1575, 0.2273, 0.2362, 0.3182, 0.2362, 0.4091, 0.2362, 0.3636, 0.3149, 0.3182, 0.2362, 0.3636, 0.1575, 0.4091, 0.2362, 0.3636, 0.1575, 0.4545, 0.1575, 0.4091, 0.2362, 0.5, 0.07873, 0.5455, 0.1575, 0.4545, 0.1575, 0.5, 0.07873, 0.5909, 0.07873, 0.5455, 0.1575, 0.5909, 0.07873, 0.6364, 0.1575, 0.5455, 0.1575, 0.6818, 0.07873, 0.7273, 0.1575, 0.6364, 0.1575, 0.6818, 0.07873, 0.7727, 0.07873, 0.7273, 0.1575, 0.7727, 0.07873, 0.8182, 0.1575, 0.7273, 0.1575, 0.8636, 0.07873, 0.9091, 0.1575, 0.8182, 0.1575, 0.8636, 0.07873, 0.9545, 0.07873, 0.9091, 0.1575, 0.9545, 0.07873, 1.0, 0.1575, 0.9091, 0.1575, 0.3636, 0.1575, 0.4091, 0.07873, 0.4545, 0.1575, 0.3636, 0.1575, 0.3182, 0.07873, 0.4091, 0.07873, 0.3182, 0.07873, 0.3636, 0.0, 0.4091, 0.07873, 0.1364, 0.07873, 0.1818, 0.1575, 0.09091, 0.1575, 0.1364, 0.07873, 0.2273, 0.07873, 0.1818, 0.1575, 0.2273, 0.07873, 0.2727, 0.1575, 0.1818, 0.1575])
me_icosfera_001.materials.append(mat_materiale_002)
me_icosfera_001.update()

# ---- objects
ob_cube = bpy.data.objects.new('Cube', me_cube)
ob_light = bpy.data.objects.new('Light', light_light)
ob_camera = bpy.data.objects.new('Camera', cam_camera)
ob_cubo = bpy.data.objects.new('Cubo', me_cubo)
ob_icosfera = bpy.data.objects.new('Icosfera', me_icosfera)
ob_cilindro = bpy.data.objects.new('Cilindro', me_cilindro)
ob_icosfera_001 = bpy.data.objects.new('Icosfera.001', me_icosfera_001)

# ---- transforms, parenting, visibility, modifiers, constraints
ob_cube.location = (-1.236, 0.5205, -1.041)
ob_cube.scale = (-0.6258, 1.215, 1.0)
ob_cube.lock_rotations_4d = False
ob_cube.empty_display_type = 'ARROWS'
ob_cube.lineart.crease_threshold = 0.0
ob_light.location = (1.144, 18.07, -5.83)
ob_light.rotation_euler = (1.045, 0.06678, 4.586)
ob_light.lock_rotations_4d = False
ob_light.empty_display_type = 'ARROWS'
ob_light.color = (0.0, 0.0, 0.0, 0.0)
ob_light.lineart.crease_threshold = 0.0
ob_camera.location = (-17.89, 1.145, -0.6376)
ob_camera.rotation_euler = (-13.95, 0.03686, 1.536)
ob_camera.scale = (1.014, 1.002, 1.01)
ob_camera.lock_rotations_4d = False
ob_camera.empty_display_type = 'ARROWS'
ob_camera.color = (0.0, 0.0, 0.0, 0.0)
ob_camera.display_type = 'WIRE'
ob_camera.lineart.crease_threshold = 0.0
ob_cubo.location = (0.0, 0.0, 0.0)
ob_cubo.scale = (3.381, 3.381, 0.2671)
ob_icosfera.location = (1.067, -1.682, -1.222)
ob_cilindro.location = (1.239, 2.413, -2.172)
ob_cilindro.scale = (0.1414, 0.1414, 1.911)
ob_icosfera_001.location = (1.232, 2.416, -4.39)
ob_icosfera_001.scale = (0.3623, 0.3623, 0.3623)

# ---- collection membership
col_collection.objects.link(ob_cube)
col_collection.objects.link(ob_light)
col_collection.objects.link(ob_camera)
col_collection.objects.link(ob_cubo)
col_collection.objects.link(ob_icosfera)
col_collection.objects.link(ob_cilindro)
col_collection.objects.link(ob_icosfera_001)

# ---- scene / render settings (as saved in the file)
scene.camera = ob_camera
scene.frame_start = 1; scene.frame_end = 250; scene.frame_set(0)
scene.render.engine = 'BLENDER_EEVEE_NEXT'
bpy.context.view_layer.update()
